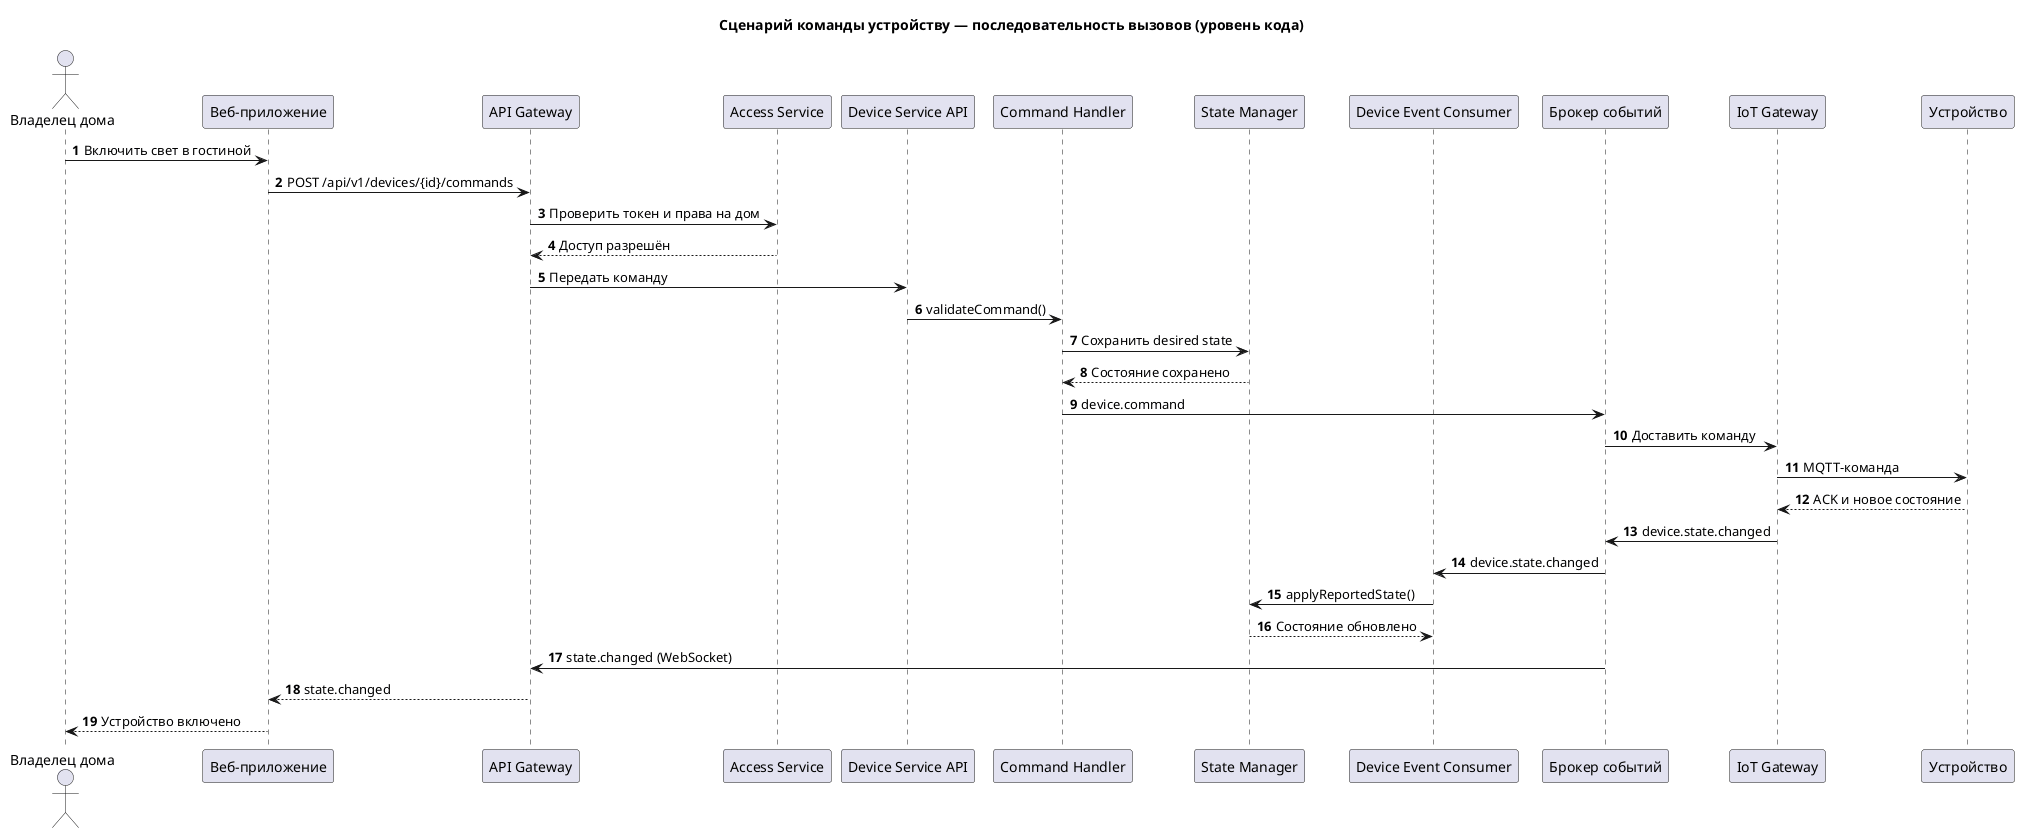

The diagram above was rendered by PlantUML. Its source (embedded in the PNG):
@startuml
title Сценарий команды устройству — последовательность вызовов (уровень кода)

autonumber

actor "Владелец дома" as Owner
participant "Веб-приложение" as Web
participant "API Gateway" as Gateway
participant "Access Service" as Access
participant "Device Service API" as DeviceApi
participant "Command Handler" as Handler
participant "State Manager" as State
participant "Device Event Consumer" as DeviceEvents
participant "Брокер событий" as Broker
participant "IoT Gateway" as IoT
participant "Устройство" as Thing

Owner -> Web : Включить свет в гостиной
Web -> Gateway : POST /api/v1/devices/{id}/commands
Gateway -> Access : Проверить токен и права на дом
Access --> Gateway : Доступ разрешён
Gateway -> DeviceApi : Передать команду
DeviceApi -> Handler : validateCommand()
Handler -> State : Сохранить desired state
State --> Handler : Состояние сохранено
Handler -> Broker : device.command
Broker -> IoT : Доставить команду
IoT -> Thing : MQTT-команда
Thing --> IoT : ACK и новое состояние
IoT -> Broker : device.state.changed
Broker -> DeviceEvents : device.state.changed
DeviceEvents -> State : applyReportedState()
State --> DeviceEvents : Состояние обновлено
Broker -> Gateway : state.changed (WebSocket)
Gateway --> Web : state.changed
Web --> Owner : Устройство включено

@enduml